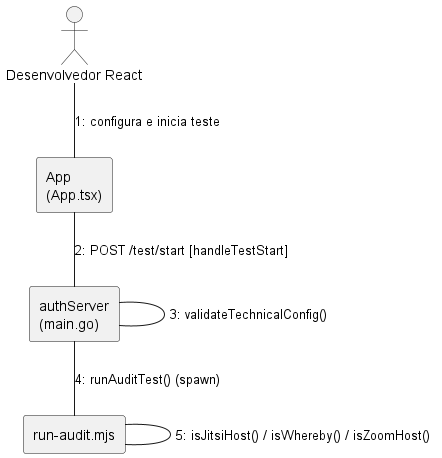

The diagram above was rendered by PlantUML. Its source (embedded in the PNG):
@startuml
skinparam shadowing false
skinparam nodesep 45
skinparam ranksep 55

actor "Desenvolvedor React" as Dev
rectangle "App\n(App.tsx)" as App
rectangle "authServer\n(main.go)" as Core
rectangle "run-audit.mjs" as Runner

Dev -- App : 1: configura e inicia teste
App -- Core : 2: POST /test/start [handleTestStart]
Core -- Core : 3: validateTechnicalConfig()
Core -- Runner : 4: runAuditTest() (spawn)
Runner -- Runner : 5: isJitsiHost() / isWhereby() / isZoomHost()
@enduml